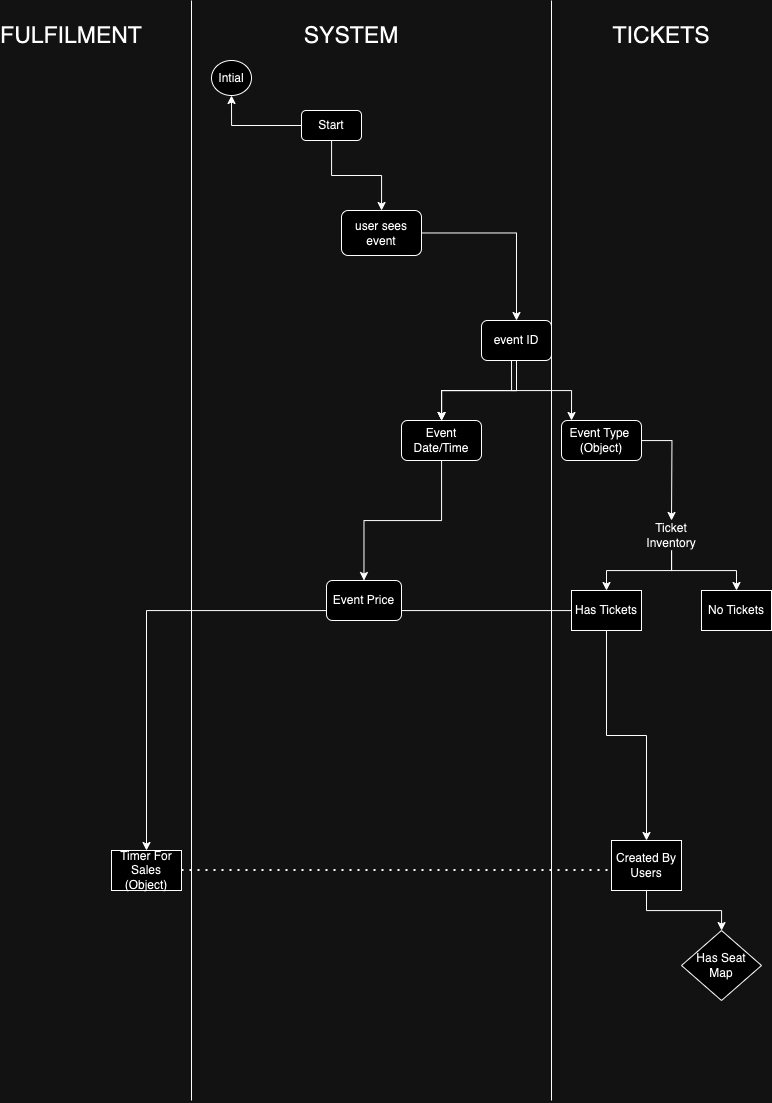

The diagram above was exported from draw.io. Its source (the exported page's mxGraphModel, read from the mxfile embedded in the PNG):
<mxGraphModel dx="1057" dy="711" grid="1" gridSize="10" guides="1" tooltips="1" connect="1" arrows="1" fold="1" page="1" pageScale="1" pageWidth="850" pageHeight="1100" math="0" shadow="0">
  <root>
    <mxCell id="0" />
    <mxCell id="1" parent="0" />
    <mxCell id="4F-aBBSlxGXOEnNLJ-IF-10" value="" style="edgeStyle=orthogonalEdgeStyle;rounded=0;orthogonalLoop=1;jettySize=auto;html=1;" edge="1" parent="1" source="4F-aBBSlxGXOEnNLJ-IF-1" target="4F-aBBSlxGXOEnNLJ-IF-9">
      <mxGeometry relative="1" as="geometry" />
    </mxCell>
    <mxCell id="4F-aBBSlxGXOEnNLJ-IF-34" value="" style="edgeStyle=orthogonalEdgeStyle;rounded=0;orthogonalLoop=1;jettySize=auto;html=1;" edge="1" parent="1" source="4F-aBBSlxGXOEnNLJ-IF-1" target="4F-aBBSlxGXOEnNLJ-IF-33">
      <mxGeometry relative="1" as="geometry" />
    </mxCell>
    <mxCell id="4F-aBBSlxGXOEnNLJ-IF-1" value="Start" style="rounded=1;whiteSpace=wrap;html=1;" vertex="1" parent="1">
      <mxGeometry x="350" y="110" width="60" height="30" as="geometry" />
    </mxCell>
    <mxCell id="4F-aBBSlxGXOEnNLJ-IF-5" value="FULFILMENT" style="text;html=1;strokeColor=none;fillColor=none;align=center;verticalAlign=middle;whiteSpace=wrap;rounded=0;fontSize=23;" vertex="1" parent="1">
      <mxGeometry x="90" y="20" width="60" height="30" as="geometry" />
    </mxCell>
    <mxCell id="4F-aBBSlxGXOEnNLJ-IF-6" value="SYSTEM" style="text;html=1;strokeColor=none;fillColor=none;align=center;verticalAlign=middle;whiteSpace=wrap;rounded=0;fontSize=23;" vertex="1" parent="1">
      <mxGeometry x="370" y="20" width="60" height="30" as="geometry" />
    </mxCell>
    <mxCell id="4F-aBBSlxGXOEnNLJ-IF-8" value="TICKETS" style="text;html=1;strokeColor=none;fillColor=none;align=center;verticalAlign=middle;whiteSpace=wrap;rounded=0;fontSize=23;" vertex="1" parent="1">
      <mxGeometry x="680" y="20" width="60" height="30" as="geometry" />
    </mxCell>
    <mxCell id="4F-aBBSlxGXOEnNLJ-IF-12" value="" style="edgeStyle=orthogonalEdgeStyle;rounded=0;orthogonalLoop=1;jettySize=auto;html=1;" edge="1" parent="1" source="4F-aBBSlxGXOEnNLJ-IF-9" target="4F-aBBSlxGXOEnNLJ-IF-11">
      <mxGeometry relative="1" as="geometry" />
    </mxCell>
    <mxCell id="4F-aBBSlxGXOEnNLJ-IF-9" value="user sees event" style="whiteSpace=wrap;html=1;rounded=1;" vertex="1" parent="1">
      <mxGeometry x="390" y="210" width="80" height="45" as="geometry" />
    </mxCell>
    <mxCell id="4F-aBBSlxGXOEnNLJ-IF-36" value="" style="edgeStyle=orthogonalEdgeStyle;rounded=0;orthogonalLoop=1;jettySize=auto;html=1;" edge="1" parent="1" source="4F-aBBSlxGXOEnNLJ-IF-11" target="4F-aBBSlxGXOEnNLJ-IF-35">
      <mxGeometry relative="1" as="geometry" />
    </mxCell>
    <mxCell id="4F-aBBSlxGXOEnNLJ-IF-37" value="" style="edgeStyle=orthogonalEdgeStyle;rounded=0;orthogonalLoop=1;jettySize=auto;html=1;" edge="1" parent="1" source="4F-aBBSlxGXOEnNLJ-IF-11" target="4F-aBBSlxGXOEnNLJ-IF-35">
      <mxGeometry relative="1" as="geometry" />
    </mxCell>
    <mxCell id="4F-aBBSlxGXOEnNLJ-IF-38" value="" style="edgeStyle=orthogonalEdgeStyle;rounded=0;orthogonalLoop=1;jettySize=auto;html=1;" edge="1" parent="1" source="4F-aBBSlxGXOEnNLJ-IF-11" target="4F-aBBSlxGXOEnNLJ-IF-35">
      <mxGeometry relative="1" as="geometry" />
    </mxCell>
    <mxCell id="4F-aBBSlxGXOEnNLJ-IF-40" value="" style="edgeStyle=orthogonalEdgeStyle;rounded=0;orthogonalLoop=1;jettySize=auto;html=1;" edge="1" parent="1">
      <mxGeometry relative="1" as="geometry">
        <mxPoint x="560" y="360" as="sourcePoint" />
        <mxPoint x="620" y="420" as="targetPoint" />
        <Array as="points">
          <mxPoint x="560" y="390" />
          <mxPoint x="620" y="390" />
        </Array>
      </mxGeometry>
    </mxCell>
    <mxCell id="4F-aBBSlxGXOEnNLJ-IF-11" value="event ID" style="whiteSpace=wrap;html=1;rounded=1;" vertex="1" parent="1">
      <mxGeometry x="530" y="320" width="70" height="40" as="geometry" />
    </mxCell>
    <mxCell id="4F-aBBSlxGXOEnNLJ-IF-22" value="" style="endArrow=none;html=1;rounded=0;" edge="1" parent="1">
      <mxGeometry width="50" height="50" relative="1" as="geometry">
        <mxPoint x="240" y="1100" as="sourcePoint" />
        <mxPoint x="240" as="targetPoint" />
      </mxGeometry>
    </mxCell>
    <mxCell id="4F-aBBSlxGXOEnNLJ-IF-23" value="" style="endArrow=none;html=1;rounded=0;" edge="1" parent="1">
      <mxGeometry width="50" height="50" relative="1" as="geometry">
        <mxPoint x="600" y="1100" as="sourcePoint" />
        <mxPoint x="600" as="targetPoint" />
      </mxGeometry>
    </mxCell>
    <mxCell id="4F-aBBSlxGXOEnNLJ-IF-33" value="Intial" style="ellipse;whiteSpace=wrap;html=1;rounded=1;" vertex="1" parent="1">
      <mxGeometry x="260" y="60" width="40" height="35" as="geometry" />
    </mxCell>
    <mxCell id="4F-aBBSlxGXOEnNLJ-IF-53" value="" style="edgeStyle=orthogonalEdgeStyle;rounded=0;orthogonalLoop=1;jettySize=auto;html=1;" edge="1" parent="1" source="4F-aBBSlxGXOEnNLJ-IF-35" target="4F-aBBSlxGXOEnNLJ-IF-52">
      <mxGeometry relative="1" as="geometry" />
    </mxCell>
    <mxCell id="4F-aBBSlxGXOEnNLJ-IF-35" value="Event&lt;br&gt;Date/Time" style="whiteSpace=wrap;html=1;rounded=1;" vertex="1" parent="1">
      <mxGeometry x="450" y="420" width="80" height="40" as="geometry" />
    </mxCell>
    <mxCell id="4F-aBBSlxGXOEnNLJ-IF-46" value="" style="edgeStyle=orthogonalEdgeStyle;rounded=0;orthogonalLoop=1;jettySize=auto;html=1;" edge="1" parent="1" source="4F-aBBSlxGXOEnNLJ-IF-39">
      <mxGeometry relative="1" as="geometry">
        <mxPoint x="720" y="520" as="targetPoint" />
      </mxGeometry>
    </mxCell>
    <mxCell id="4F-aBBSlxGXOEnNLJ-IF-39" value="Event Type&amp;nbsp;&lt;br&gt;(Object)" style="whiteSpace=wrap;html=1;rounded=1;" vertex="1" parent="1">
      <mxGeometry x="610" y="420" width="80" height="40" as="geometry" />
    </mxCell>
    <mxCell id="4F-aBBSlxGXOEnNLJ-IF-49" value="" style="edgeStyle=orthogonalEdgeStyle;rounded=0;orthogonalLoop=1;jettySize=auto;html=1;" edge="1" parent="1" source="4F-aBBSlxGXOEnNLJ-IF-47" target="4F-aBBSlxGXOEnNLJ-IF-48">
      <mxGeometry relative="1" as="geometry" />
    </mxCell>
    <mxCell id="4F-aBBSlxGXOEnNLJ-IF-51" value="" style="edgeStyle=orthogonalEdgeStyle;rounded=0;orthogonalLoop=1;jettySize=auto;html=1;" edge="1" parent="1" source="4F-aBBSlxGXOEnNLJ-IF-47" target="4F-aBBSlxGXOEnNLJ-IF-50">
      <mxGeometry relative="1" as="geometry" />
    </mxCell>
    <mxCell id="4F-aBBSlxGXOEnNLJ-IF-47" value="Ticket Inventory" style="text;html=1;strokeColor=none;fillColor=none;align=center;verticalAlign=middle;whiteSpace=wrap;rounded=0;" vertex="1" parent="1">
      <mxGeometry x="690" y="520" width="60" height="30" as="geometry" />
    </mxCell>
    <mxCell id="4F-aBBSlxGXOEnNLJ-IF-55" value="" style="edgeStyle=orthogonalEdgeStyle;rounded=0;orthogonalLoop=1;jettySize=auto;html=1;" edge="1" parent="1" source="4F-aBBSlxGXOEnNLJ-IF-48" target="4F-aBBSlxGXOEnNLJ-IF-54">
      <mxGeometry relative="1" as="geometry" />
    </mxCell>
    <mxCell id="4F-aBBSlxGXOEnNLJ-IF-57" value="" style="edgeStyle=orthogonalEdgeStyle;rounded=0;orthogonalLoop=1;jettySize=auto;html=1;" edge="1" parent="1" source="4F-aBBSlxGXOEnNLJ-IF-48" target="4F-aBBSlxGXOEnNLJ-IF-56">
      <mxGeometry relative="1" as="geometry" />
    </mxCell>
    <mxCell id="4F-aBBSlxGXOEnNLJ-IF-48" value="Has Tickets" style="whiteSpace=wrap;html=1;" vertex="1" parent="1">
      <mxGeometry x="620" y="590" width="70" height="40" as="geometry" />
    </mxCell>
    <mxCell id="4F-aBBSlxGXOEnNLJ-IF-50" value="No Tickets" style="whiteSpace=wrap;html=1;" vertex="1" parent="1">
      <mxGeometry x="750" y="590" width="70" height="40" as="geometry" />
    </mxCell>
    <mxCell id="4F-aBBSlxGXOEnNLJ-IF-52" value="Event Price" style="whiteSpace=wrap;html=1;rounded=1;" vertex="1" parent="1">
      <mxGeometry x="375" y="580" width="75" height="40" as="geometry" />
    </mxCell>
    <mxCell id="4F-aBBSlxGXOEnNLJ-IF-54" value="Timer For Sales&lt;br&gt;(Object)" style="whiteSpace=wrap;html=1;" vertex="1" parent="1">
      <mxGeometry x="160" y="850" width="70" height="40" as="geometry" />
    </mxCell>
    <mxCell id="4F-aBBSlxGXOEnNLJ-IF-64" value="" style="edgeStyle=orthogonalEdgeStyle;rounded=0;orthogonalLoop=1;jettySize=auto;html=1;" edge="1" parent="1" source="4F-aBBSlxGXOEnNLJ-IF-56" target="4F-aBBSlxGXOEnNLJ-IF-63">
      <mxGeometry relative="1" as="geometry" />
    </mxCell>
    <mxCell id="4F-aBBSlxGXOEnNLJ-IF-56" value="Created By Users" style="whiteSpace=wrap;html=1;" vertex="1" parent="1">
      <mxGeometry x="660" y="840" width="70" height="50" as="geometry" />
    </mxCell>
    <mxCell id="4F-aBBSlxGXOEnNLJ-IF-62" value="" style="endArrow=none;dashed=1;html=1;dashPattern=1 3;strokeWidth=2;rounded=0;" edge="1" parent="1">
      <mxGeometry width="50" height="50" relative="1" as="geometry">
        <mxPoint x="230" y="869.5" as="sourcePoint" />
        <mxPoint x="660" y="869.5" as="targetPoint" />
      </mxGeometry>
    </mxCell>
    <mxCell id="4F-aBBSlxGXOEnNLJ-IF-63" value="Has Seat&lt;br&gt;Map" style="rhombus;whiteSpace=wrap;html=1;" vertex="1" parent="1">
      <mxGeometry x="730" y="930" width="80" height="70" as="geometry" />
    </mxCell>
  </root>
</mxGraphModel>